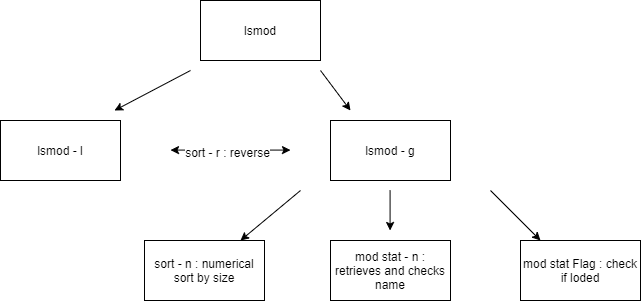

The diagram above was exported from draw.io. Its source (the exported page's mxGraphModel, read from the mxfile embedded in the PNG):
<mxGraphModel dx="865" dy="483" grid="1" gridSize="10" guides="1" tooltips="1" connect="1" arrows="1" fold="1" page="1" pageScale="1" pageWidth="827" pageHeight="1169" math="0" shadow="0">
  <root>
    <mxCell id="0" />
    <mxCell id="1" parent="0" />
    <mxCell id="0dGkM2MLOiFA_DFqrYi7-1" value="lsmod" style="rounded=0;whiteSpace=wrap;html=1;" vertex="1" parent="1">
      <mxGeometry x="470" y="200" width="120" height="60" as="geometry" />
    </mxCell>
    <mxCell id="0dGkM2MLOiFA_DFqrYi7-2" value="lsmod - l" style="rounded=0;whiteSpace=wrap;html=1;" vertex="1" parent="1">
      <mxGeometry x="270" y="320" width="120" height="60" as="geometry" />
    </mxCell>
    <mxCell id="0dGkM2MLOiFA_DFqrYi7-3" value="lsmod - g" style="rounded=0;whiteSpace=wrap;html=1;" vertex="1" parent="1">
      <mxGeometry x="600" y="320" width="120" height="60" as="geometry" />
    </mxCell>
    <mxCell id="0dGkM2MLOiFA_DFqrYi7-5" value="sort - n : numerical sort by size" style="rounded=0;whiteSpace=wrap;html=1;" vertex="1" parent="1">
      <mxGeometry x="414" y="440" width="120" height="60" as="geometry" />
    </mxCell>
    <mxCell id="0dGkM2MLOiFA_DFqrYi7-6" value="mod stat - n : retrieves and checks name" style="rounded=0;whiteSpace=wrap;html=1;" vertex="1" parent="1">
      <mxGeometry x="600" y="440" width="120" height="60" as="geometry" />
    </mxCell>
    <mxCell id="0dGkM2MLOiFA_DFqrYi7-7" value="mod stat Flag : check if loded" style="rounded=0;whiteSpace=wrap;html=1;" vertex="1" parent="1">
      <mxGeometry x="790" y="440" width="120" height="60" as="geometry" />
    </mxCell>
    <mxCell id="0dGkM2MLOiFA_DFqrYi7-8" value="" style="endArrow=classic;startArrow=classic;html=1;" edge="1" parent="1">
      <mxGeometry width="50" height="50" relative="1" as="geometry">
        <mxPoint x="440" y="349.58" as="sourcePoint" />
        <mxPoint x="560" y="349.58" as="targetPoint" />
        <Array as="points">
          <mxPoint x="480" y="349.58" />
        </Array>
      </mxGeometry>
    </mxCell>
    <mxCell id="0dGkM2MLOiFA_DFqrYi7-15" value="sort - r : reverse" style="text;html=1;align=center;verticalAlign=middle;resizable=0;points=[];labelBackgroundColor=#ffffff;" vertex="1" connectable="0" parent="0dGkM2MLOiFA_DFqrYi7-8">
      <mxGeometry x="-0.05" y="-2" relative="1" as="geometry">
        <mxPoint as="offset" />
      </mxGeometry>
    </mxCell>
    <mxCell id="0dGkM2MLOiFA_DFqrYi7-11" value="" style="endArrow=classic;html=1;" edge="1" parent="1" target="0dGkM2MLOiFA_DFqrYi7-5">
      <mxGeometry width="50" height="50" relative="1" as="geometry">
        <mxPoint x="570" y="390" as="sourcePoint" />
        <mxPoint x="580" y="380" as="targetPoint" />
      </mxGeometry>
    </mxCell>
    <mxCell id="0dGkM2MLOiFA_DFqrYi7-13" value="" style="endArrow=classic;html=1;" edge="1" parent="1">
      <mxGeometry width="50" height="50" relative="1" as="geometry">
        <mxPoint x="760" y="390" as="sourcePoint" />
        <mxPoint x="810" y="440" as="targetPoint" />
      </mxGeometry>
    </mxCell>
    <mxCell id="0dGkM2MLOiFA_DFqrYi7-14" value="" style="endArrow=classic;html=1;" edge="1" parent="1">
      <mxGeometry width="50" height="50" relative="1" as="geometry">
        <mxPoint x="659.58" y="390" as="sourcePoint" />
        <mxPoint x="659.58" y="430" as="targetPoint" />
      </mxGeometry>
    </mxCell>
    <mxCell id="0dGkM2MLOiFA_DFqrYi7-18" value="" style="endArrow=classic;html=1;" edge="1" parent="1">
      <mxGeometry width="50" height="50" relative="1" as="geometry">
        <mxPoint x="460" y="270" as="sourcePoint" />
        <mxPoint x="384" y="310" as="targetPoint" />
      </mxGeometry>
    </mxCell>
    <mxCell id="0dGkM2MLOiFA_DFqrYi7-19" value="" style="endArrow=classic;html=1;" edge="1" parent="1">
      <mxGeometry width="50" height="50" relative="1" as="geometry">
        <mxPoint x="590" y="270" as="sourcePoint" />
        <mxPoint x="620" y="310" as="targetPoint" />
      </mxGeometry>
    </mxCell>
  </root>
</mxGraphModel>